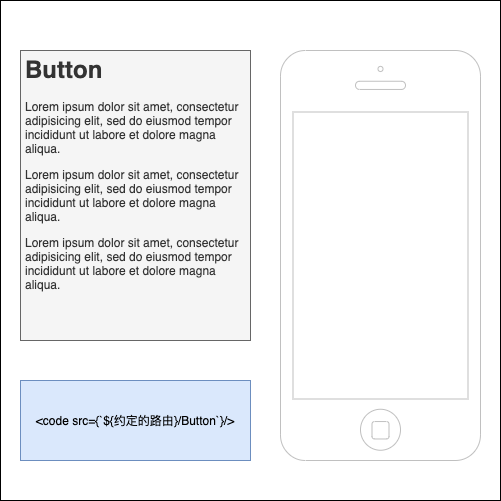

The diagram above was exported from draw.io. Its source (the exported page's mxGraphModel, read from the mxfile embedded in the PNG):
<mxGraphModel dx="548" dy="680" grid="1" gridSize="10" guides="1" tooltips="1" connect="1" arrows="1" fold="1" page="1" pageScale="1" pageWidth="827" pageHeight="1169" math="0" shadow="0">
  <root>
    <mxCell id="0" />
    <mxCell id="1" parent="0" />
    <mxCell id="2" value="" style="whiteSpace=wrap;html=1;aspect=fixed;" parent="1" vertex="1">
      <mxGeometry x="160" y="120" width="500" height="500" as="geometry" />
    </mxCell>
    <mxCell id="3" value="&lt;h1&gt;Button&lt;/h1&gt;&lt;p&gt;Lorem ipsum dolor sit amet, consectetur adipisicing elit, sed do eiusmod tempor incididunt ut labore et dolore magna aliqua.&lt;/p&gt;&lt;p&gt;Lorem ipsum dolor sit amet, consectetur adipisicing elit, sed do eiusmod tempor incididunt ut labore et dolore magna aliqua.&lt;br&gt;&lt;/p&gt;&lt;p&gt;Lorem ipsum dolor sit amet, consectetur adipisicing elit, sed do eiusmod tempor incididunt ut labore et dolore magna aliqua.&lt;br&gt;&lt;/p&gt;" style="text;html=1;strokeColor=#666666;fillColor=#f5f5f5;spacing=5;spacingTop=-20;whiteSpace=wrap;overflow=hidden;rounded=0;fontColor=#333333;" parent="1" vertex="1">
      <mxGeometry x="180" y="170" width="230" height="290" as="geometry" />
    </mxCell>
    <mxCell id="5" value="" style="html=1;verticalLabelPosition=bottom;labelBackgroundColor=#ffffff;verticalAlign=top;shadow=0;dashed=0;strokeWidth=1;shape=mxgraph.ios7.misc.iphone;strokeColor=#c0c0c0;" parent="1" vertex="1">
      <mxGeometry x="440" y="170" width="200" height="410" as="geometry" />
    </mxCell>
    <mxCell id="6" value="&amp;lt;code src={`${约定的路由}/Button`}/&amp;gt;" style="rounded=0;whiteSpace=wrap;html=1;fillColor=#dae8fc;strokeColor=#6c8ebf;" parent="1" vertex="1">
      <mxGeometry x="180" y="500" width="230" height="80" as="geometry" />
    </mxCell>
  </root>
</mxGraphModel>